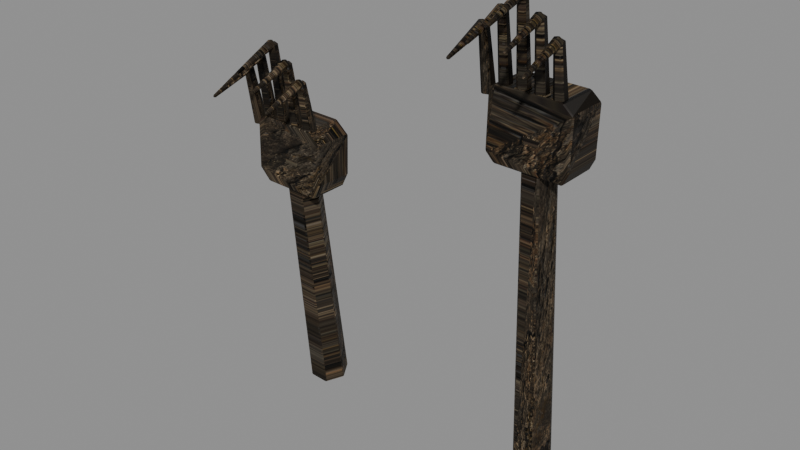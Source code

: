 # Source: MenuGraspingHands.blend  (saved by Blender 5.2.45; exported with 4.5.12 LTS)
import bpy
from mathutils import Matrix  # noqa: F401  (used for matrix-valued properties, if any)

bpy.ops.wm.read_factory_settings(use_empty=True)
scene = bpy.context.scene
scene.name = 'Scene'

# ---- images (referenced by path relative to the original .blend; pixels are not part of the script)
import os
ASSET_DIR = os.environ.get("B2B_ASSET_DIR", "")  # directory of the original .blend (textures are referenced by path, not embedded)
HERE = os.path.dirname(os.path.abspath(__file__))  # packed textures are extracted next to this script under _unpacked/

def load_image(name, relpath, width, height, colorspace="sRGB"):
    """Load a texture the original file referenced (path relative to the .blend, or extracted next to this script)."""
    p = next((c for c in (os.path.join(HERE, relpath), os.path.join(ASSET_DIR, relpath)) if relpath and os.path.exists(c)), "")
    if p:
        img = bpy.data.images.load(p, check_existing=True)
        img.name = name
    else:  # same state as the original file: an image datablock whose file is absent (Cycles renders it pink)
        img = bpy.data.images.new(name, width, height)
        img.source = "FILE"
        img.filepath = "//" + (relpath or name)
    img.colorspace_settings.name = colorspace
    return img
img_menufortressstone_png = load_image('MenuFortressStone.png', '_unpacked/MenuFortressStone.58a9e0ec.png', 1254, 1254, 'sRGB')
img_menufortressstonenormal_png = load_image('MenuFortressStoneNormal.png', '_unpacked/MenuFortressStoneNormal.43822929.png', 1254, 1254, 'Non-Color')

# ---- materials (node trees are filled in below, after node groups)
mat_menubone = bpy.data.materials.new('MenuBone')
mat_menubone.diffuse_color = (0.12, 0.105, 0.075, 1.0)

# ---- material node trees
mat_menubone.use_nodes = True; mat_menubone.node_tree.nodes.clear()
_N = mat_menubone.node_tree.nodes; _L = mat_menubone.node_tree.links
n0 = _N.new('ShaderNodeOutputMaterial'); n0.name = 'Material Output'; n0.location = (0, 0)
n1 = _N.new('ShaderNodeRGB'); n1.name = 'Color'; n1.location = (0, 0)
n1.outputs[0].default_value = (0.62, 0.52, 0.37, 1.0)
n2 = _N.new('ShaderNodeTexImage'); n2.name = 'Image Texture'; n2.location = (0, 0)
n2.image = img_menufortressstone_png
n3 = _N.new('ShaderNodeMixRGB'); n3.name = 'Mix (Legacy)'; n3.location = (0, 0)
n3.blend_type = 'MULTIPLY'
n3.inputs[0].default_value = 1.0
n4 = _N.new('ShaderNodeBsdfPrincipled'); n4.name = 'Principled BSDF'; n4.location = (0, 0)
n4.inputs[2].default_value = 0.5345
n4.inputs[10].default_value = 0.005
n4.inputs[13].default_value = 0.18
n5 = _N.new('ShaderNodeTexImage'); n5.name = 'Image Texture.001'; n5.location = (0, 0)
n5.image = img_menufortressstonenormal_png
n6 = _N.new('ShaderNodeNormalMap'); n6.name = 'Normal Map'; n6.location = (0, 0)
n6.width = 160
n6.inputs[0].default_value = 0.8
_L.new(n2.outputs[0], n3.inputs[1])
_L.new(n1.outputs[0], n3.inputs[2])
_L.new(n3.outputs[0], n4.inputs[0])
_L.new(n5.outputs[0], n6.inputs[1])
_L.new(n6.outputs[0], n4.inputs[5])
_L.new(n4.outputs[0], n0.inputs[0])
n0.is_active_output = True

# ---- meshes
me_menugraspinghands = bpy.data.meshes.new('MenuGraspingHands')
me_menugraspinghands.from_pydata([(-0.3449, 0.0, -0.197), (-0.3179, -0.04702, -0.2061), (-0.263, -0.04702, -0.2091), (-0.2351, -6.649e-18, -0.203), (-0.2621, 0.04702, -0.1939), (-0.317, 0.04702, -0.1909), (-0.2929, -0.12, 0.5423), (-0.2718, -0.1568, 0.5352), (-0.2289, -0.1568, 0.5329), (-0.2071, -0.12, 0.5377), (-0.2282, -0.08324, 0.5448), (-0.2711, -0.08324, 0.5471), (-0.3357, -0.155, 0.452), (-0.1765, -0.155, 0.4477), (-0.1564, -0.155, 0.4884), (-0.1535, -0.155, 0.5955), (-0.1906, -0.155, 0.6282), (-0.3404, -0.155, 0.6322), (-0.363, -0.155, 0.6138), (-0.3665, -0.155, 0.4845), (-0.3357, -0.045, 0.452), (-0.1765, -0.045, 0.4477), (-0.1564, -0.045, 0.4884), (-0.1535, -0.045, 0.5955), (-0.1906, -0.045, 0.6282), (-0.3404, -0.045, 0.6322), (-0.363, -0.045, 0.6138), (-0.3665, -0.045, 0.4845), (-0.399, -0.13, 0.6012), (-0.3861, -0.1475, 0.596), (-0.3648, -0.1408, 0.5963), (-0.3645, -0.1192, 0.6017), (-0.3856, -0.1125, 0.6047), (-0.384, -0.17, 0.7609), (-0.3745, -0.1829, 0.7571), (-0.3588, -0.178, 0.7573), (-0.3586, -0.162, 0.7613), (-0.3741, -0.1571, 0.7635), (-0.356, -0.17, 0.76), (-0.3657, -0.1747, 0.7725), (-0.3813, -0.1729, 0.7677), (-0.3813, -0.1671, 0.7523), (-0.3657, -0.1653, 0.7475), (-0.365, -0.29, 0.715), (-0.3685, -0.2917, 0.7195), (-0.374, -0.291, 0.7178), (-0.374, -0.289, 0.7122), (-0.3685, -0.2883, 0.7105), (-0.354, -0.13, 0.6009), (-0.341, -0.1477, 0.5968), (-0.3198, -0.141, 0.597), (-0.3195, -0.119, 0.6014), (-0.3407, -0.1123, 0.6038), (-0.339, -0.17, 0.8007), (-0.3295, -0.1831, 0.7976), (-0.3138, -0.1781, 0.7978), (-0.3136, -0.1619, 0.801), (-0.3292, -0.1569, 0.8028), (-0.311, -0.17, 0.8), (-0.3207, -0.1747, 0.8125), (-0.3363, -0.1729, 0.8077), (-0.3363, -0.1671, 0.7923), (-0.3207, -0.1653, 0.7875), (-0.32, -0.29, 0.755), (-0.3235, -0.2917, 0.7595), (-0.329, -0.291, 0.7578), (-0.329, -0.289, 0.7522), (-0.3235, -0.2883, 0.7505), (-0.309, -0.13, 0.6008), (-0.296, -0.1478, 0.5973), (-0.2747, -0.141, 0.5975), (-0.2746, -0.119, 0.6012), (-0.2957, -0.1122, 0.6032), (-0.294, -0.17, 0.8406), (-0.2844, -0.1831, 0.838), (-0.2687, -0.1781, 0.8382), (-0.2686, -0.1619, 0.8409), (-0.2842, -0.1569, 0.8424), (-0.266, -0.17, 0.84), (-0.2757, -0.1747, 0.8525), (-0.2913, -0.1729, 0.8477), (-0.2913, -0.1671, 0.8323), (-0.2757, -0.1653, 0.8275), (-0.275, -0.29, 0.795), (-0.2785, -0.2917, 0.7995), (-0.284, -0.291, 0.7978), (-0.284, -0.289, 0.7922), (-0.2785, -0.2883, 0.7905), (-0.264, -0.13, 0.6009), (-0.251, -0.1477, 0.5968), (-0.2298, -0.141, 0.597), (-0.2295, -0.119, 0.6014), (-0.2507, -0.1123, 0.6038), (-0.249, -0.17, 0.8007), (-0.2395, -0.1831, 0.7976), (-0.2238, -0.1781, 0.7978), (-0.2236, -0.1619, 0.801), (-0.2392, -0.1569, 0.8028), (-0.221, -0.17, 0.8), (-0.2307, -0.1747, 0.8125), (-0.2463, -0.1729, 0.8077), (-0.2463, -0.1671, 0.7923), (-0.2307, -0.1653, 0.7875), (-0.23, -0.29, 0.755), (-0.2335, -0.2917, 0.7595), (-0.239, -0.291, 0.7578), (-0.239, -0.289, 0.7522), (-0.2335, -0.2883, 0.7505), (-0.219, -0.13, 0.6012), (-0.2061, -0.1475, 0.596), (-0.1848, -0.1408, 0.5963), (-0.1845, -0.1192, 0.6017), (-0.2056, -0.1125, 0.6047), (-0.204, -0.17, 0.7609), (-0.1945, -0.1829, 0.7571), (-0.1788, -0.178, 0.7573), (-0.1786, -0.162, 0.7613), (-0.1941, -0.1571, 0.7635), (-0.176, -0.17, 0.76), (-0.1857, -0.1747, 0.7725), (-0.2013, -0.1729, 0.7677), (-0.2013, -0.1671, 0.7523), (-0.1857, -0.1653, 0.7475), (-0.185, -0.29, 0.715), (-0.1885, -0.2917, 0.7195), (-0.194, -0.291, 0.7178), (-0.194, -0.289, 0.7122), (-0.1885, -0.2883, 0.7105), (0.365, 0.0, -0.1978), (0.3923, -0.04729, -0.2046), (0.4472, -0.04729, -0.2068), (0.475, -6.687e-18, -0.2022), (0.4477, 0.04729, -0.1954), (0.3928, 0.04729, -0.1932), (0.417, -0.12, 0.7917), (0.4383, -0.157, 0.7864), (0.4813, -0.157, 0.7847), (0.503, -0.12, 0.7883), (0.4817, -0.08303, 0.7936), (0.4387, -0.08303, 0.7953), (0.3658, -0.155, 0.7017), (0.5397, -0.155, 0.6982), (0.5538, -0.155, 0.7273), (0.5563, -0.155, 0.8553), (0.5297, -0.155, 0.8784), (0.3626, -0.155, 0.8818), (0.3465, -0.155, 0.8685), (0.3437, -0.155, 0.7247), (0.3658, -0.045, 0.7017), (0.5397, -0.045, 0.6982), (0.5538, -0.045, 0.7273), (0.5563, -0.045, 0.8553), (0.5297, -0.045, 0.8784), (0.3626, -0.045, 0.8818), (0.3465, -0.045, 0.8685), (0.3437, -0.045, 0.7247), (0.311, -0.13, 0.8512), (0.3239, -0.1475, 0.846), (0.3452, -0.1408, 0.8463), (0.3455, -0.1192, 0.8517), (0.3244, -0.1125, 0.8547), (0.326, -0.17, 1.011), (0.3355, -0.1829, 1.007), (0.3512, -0.178, 1.007), (0.3514, -0.162, 1.011), (0.3359, -0.1571, 1.013), (0.354, -0.17, 1.01), (0.3443, -0.1747, 1.022), (0.3287, -0.1729, 1.018), (0.3287, -0.1671, 1.002), (0.3443, -0.1653, 0.9975), (0.345, -0.29, 0.965), (0.3415, -0.2917, 0.9695), (0.336, -0.291, 0.9678), (0.336, -0.289, 0.9622), (0.3415, -0.2883, 0.9605), (0.356, -0.13, 0.8509), (0.369, -0.1477, 0.8468), (0.3902, -0.141, 0.847), (0.3905, -0.119, 0.8514), (0.3693, -0.1123, 0.8538), (0.371, -0.17, 1.051), (0.3805, -0.1831, 1.048), (0.3962, -0.1781, 1.048), (0.3964, -0.1619, 1.051), (0.3808, -0.1569, 1.053), (0.399, -0.17, 1.05), (0.3893, -0.1747, 1.062), (0.3737, -0.1729, 1.058), (0.3737, -0.1671, 1.042), (0.3893, -0.1653, 1.038), (0.39, -0.29, 1.005), (0.3865, -0.2917, 1.009), (0.381, -0.291, 1.008), (0.381, -0.289, 1.002), (0.3865, -0.2883, 1.001), (0.401, -0.13, 0.8508), (0.414, -0.1478, 0.8473), (0.4353, -0.141, 0.8475), (0.4354, -0.119, 0.8512), (0.4143, -0.1122, 0.8532), (0.416, -0.17, 1.091), (0.4256, -0.1831, 1.088), (0.4413, -0.1781, 1.088), (0.4414, -0.1619, 1.091), (0.4258, -0.1569, 1.092), (0.444, -0.17, 1.09), (0.4343, -0.1747, 1.102), (0.4187, -0.1729, 1.098), (0.4187, -0.1671, 1.082), (0.4343, -0.1653, 1.078), (0.435, -0.29, 1.045), (0.4315, -0.2917, 1.049), (0.426, -0.291, 1.048), (0.426, -0.289, 1.042), (0.4315, -0.2883, 1.041), (0.446, -0.13, 0.8509), (0.459, -0.1477, 0.8468), (0.4802, -0.141, 0.847), (0.4805, -0.119, 0.8514), (0.4593, -0.1123, 0.8538), (0.461, -0.17, 1.051), (0.4705, -0.1831, 1.048), (0.4862, -0.1781, 1.048), (0.4864, -0.1619, 1.051), (0.4708, -0.1569, 1.053), (0.489, -0.17, 1.05), (0.4793, -0.1747, 1.062), (0.4637, -0.1729, 1.058), (0.4637, -0.1671, 1.042), (0.4793, -0.1653, 1.038), (0.48, -0.29, 1.005), (0.4765, -0.2917, 1.009), (0.471, -0.291, 1.008), (0.471, -0.289, 1.002), (0.4765, -0.2883, 1.001), (0.491, -0.13, 0.8512), (0.5039, -0.1475, 0.846), (0.5252, -0.1408, 0.8463), (0.5255, -0.1192, 0.8517), (0.5044, -0.1125, 0.8547), (0.506, -0.17, 1.011), (0.5155, -0.1829, 1.007), (0.5312, -0.178, 1.007), (0.5314, -0.162, 1.011), (0.5159, -0.1571, 1.013), (0.534, -0.17, 1.01), (0.5243, -0.1747, 1.022), (0.5087, -0.1729, 1.018), (0.5087, -0.1671, 1.002), (0.5243, -0.1653, 0.9975), (0.525, -0.29, 0.965), (0.5215, -0.2917, 0.9695), (0.516, -0.291, 0.9678), (0.516, -0.289, 0.9622), (0.5215, -0.2883, 0.9605)], [], [(5, 4, 3, 2, 1, 0), (6, 7, 8, 9, 10, 11), (0, 1, 7, 6), (1, 2, 8, 7), (2, 3, 9, 8), (3, 4, 10, 9), (4, 5, 11, 10), (5, 0, 6, 11), (12, 13, 14, 15, 16, 17, 18, 19), (27, 26, 25, 24, 23, 22, 21, 20), (12, 20, 21, 13), (13, 21, 22, 14), (14, 22, 23, 15), (15, 23, 24, 16), (16, 24, 25, 17), (17, 25, 26, 18), (18, 26, 27, 19), (19, 27, 20, 12), (32, 31, 30, 29, 28), (33, 34, 35, 36, 37), (28, 29, 34, 33), (29, 30, 35, 34), (30, 31, 36, 35), (31, 32, 37, 36), (32, 28, 33, 37), (42, 41, 40, 39, 38), (43, 44, 45, 46, 47), (38, 39, 44, 43), (39, 40, 45, 44), (40, 41, 46, 45), (41, 42, 47, 46), (42, 38, 43, 47), (52, 51, 50, 49, 48), (53, 54, 55, 56, 57), (48, 49, 54, 53), (49, 50, 55, 54), (50, 51, 56, 55), (51, 52, 57, 56), (52, 48, 53, 57), (62, 61, 60, 59, 58), (63, 64, 65, 66, 67), (58, 59, 64, 63), (59, 60, 65, 64), (60, 61, 66, 65), (61, 62, 67, 66), (62, 58, 63, 67), (72, 71, 70, 69, 68), (73, 74, 75, 76, 77), (68, 69, 74, 73), (69, 70, 75, 74), (70, 71, 76, 75), (71, 72, 77, 76), (72, 68, 73, 77), (82, 81, 80, 79, 78), (83, 84, 85, 86, 87), (78, 79, 84, 83), (79, 80, 85, 84), (80, 81, 86, 85), (81, 82, 87, 86), (82, 78, 83, 87), (92, 91, 90, 89, 88), (93, 94, 95, 96, 97), (88, 89, 94, 93), (89, 90, 95, 94), (90, 91, 96, 95), (91, 92, 97, 96), (92, 88, 93, 97), (102, 101, 100, 99, 98), (103, 104, 105, 106, 107), (98, 99, 104, 103), (99, 100, 105, 104), (100, 101, 106, 105), (101, 102, 107, 106), (102, 98, 103, 107), (112, 111, 110, 109, 108), (113, 114, 115, 116, 117), (108, 109, 114, 113), (109, 110, 115, 114), (110, 111, 116, 115), (111, 112, 117, 116), (112, 108, 113, 117), (122, 121, 120, 119, 118), (123, 124, 125, 126, 127), (118, 119, 124, 123), (119, 120, 125, 124), (120, 121, 126, 125), (121, 122, 127, 126), (122, 118, 123, 127), (133, 132, 131, 130, 129, 128), (134, 135, 136, 137, 138, 139), (128, 129, 135, 134), (129, 130, 136, 135), (130, 131, 137, 136), (131, 132, 138, 137), (132, 133, 139, 138), (133, 128, 134, 139), (140, 141, 142, 143, 144, 145, 146, 147), (155, 154, 153, 152, 151, 150, 149, 148), (140, 148, 149, 141), (141, 149, 150, 142), (142, 150, 151, 143), (143, 151, 152, 144), (144, 152, 153, 145), (145, 153, 154, 146), (146, 154, 155, 147), (147, 155, 148, 140), (160, 159, 158, 157, 156), (161, 162, 163, 164, 165), (156, 157, 162, 161), (157, 158, 163, 162), (158, 159, 164, 163), (159, 160, 165, 164), (160, 156, 161, 165), (170, 169, 168, 167, 166), (171, 172, 173, 174, 175), (166, 167, 172, 171), (167, 168, 173, 172), (168, 169, 174, 173), (169, 170, 175, 174), (170, 166, 171, 175), (180, 179, 178, 177, 176), (181, 182, 183, 184, 185), (176, 177, 182, 181), (177, 178, 183, 182), (178, 179, 184, 183), (179, 180, 185, 184), (180, 176, 181, 185), (190, 189, 188, 187, 186), (191, 192, 193, 194, 195), (186, 187, 192, 191), (187, 188, 193, 192), (188, 189, 194, 193), (189, 190, 195, 194), (190, 186, 191, 195), (200, 199, 198, 197, 196), (201, 202, 203, 204, 205), (196, 197, 202, 201), (197, 198, 203, 202), (198, 199, 204, 203), (199, 200, 205, 204), (200, 196, 201, 205), (210, 209, 208, 207, 206), (211, 212, 213, 214, 215), (206, 207, 212, 211), (207, 208, 213, 212), (208, 209, 214, 213), (209, 210, 215, 214), (210, 206, 211, 215), (220, 219, 218, 217, 216), (221, 222, 223, 224, 225), (216, 217, 222, 221), (217, 218, 223, 222), (218, 219, 224, 223), (219, 220, 225, 224), (220, 216, 221, 225), (230, 229, 228, 227, 226), (231, 232, 233, 234, 235), (226, 227, 232, 231), (227, 228, 233, 232), (228, 229, 234, 233), (229, 230, 235, 234), (230, 226, 231, 235), (240, 239, 238, 237, 236), (241, 242, 243, 244, 245), (236, 237, 242, 241), (237, 238, 243, 242), (238, 239, 244, 243), (239, 240, 245, 244), (240, 236, 241, 245), (250, 249, 248, 247, 246), (251, 252, 253, 254, 255), (246, 247, 252, 251), (247, 248, 253, 252), (248, 249, 254, 253), (249, 250, 255, 254), (250, 246, 251, 255)])
_uv = me_menugraspinghands.uv_layers.new(name='UVMap')
_uv.uv.foreach_set('vector', [523.7, 662.8, 523.7, 662.8, 523.7, 662.8, 523.7, 662.8, 523.7, 662.8, 523.7, 662.7, 523.8, 662.8, 523.8, 662.8, 523.8, 662.8, 523.8, 662.8, 523.7, 662.8, 523.8, 662.8, 523.8, 662.9, 523.8, 662.9, 523.4, 662.8, 523.4, 662.8, 523.8, 662.8, 523.8, 662.8, 523.5, 662.7, 523.5, 662.7, 523.8, 662.9, 523.8, 662.9, 523.4, 662.8, 523.4, 662.8, 523.8, 662.9, 523.8, 663.0, 523.4, 662.8, 523.4, 662.8, 523.8, 662.8, 523.8, 662.8, 523.5, 662.7, 523.5, 662.7, 523.8, 663.0, 523.8, 662.9, 523.4, 662.8, 523.4, 662.8, 523.5, 662.7, 523.5, 662.8, 523.5, 662.8, 523.4, 662.7, 523.4, 662.7, 523.4, 662.6, 523.4, 662.6, 523.5, 662.7, 523.5, 662.7, 523.4, 662.6, 523.4, 662.6, 523.4, 662.7, 523.4, 662.7, 523.5, 662.8, 523.5, 662.8, 523.5, 662.7, 523.8, 662.8, 523.7, 662.8, 523.7, 662.8, 523.8, 662.9, 523.5, 662.8, 523.5, 662.8, 523.4, 662.8, 523.5, 662.8, 523.5, 662.8, 523.4, 662.8, 523.4, 662.8, 523.4, 662.7, 523.8, 662.9, 523.7, 662.8, 523.7, 662.8, 523.8, 662.8, 523.8, 662.8, 523.7, 662.8, 523.7, 662.8, 523.8, 662.8, 523.8, 662.8, 523.7, 662.8, 523.8, 662.7, 523.8, 662.8, 523.4, 662.7, 523.4, 662.8, 523.4, 662.8, 523.5, 662.8, 523.5, 662.8, 523.4, 662.8, 523.5, 662.8, 523.5, 662.8, 523.8, 662.7, 523.8, 662.8, 523.8, 662.8, 523.8, 662.8, 523.8, 662.7, 523.8, 662.8, 523.8, 662.8, 523.8, 662.8, 523.8, 662.8, 523.8, 662.8, 523.4, 662.8, 523.4, 662.7, 523.3, 662.7, 523.3, 662.7, 523.5, 662.6, 523.4, 662.6, 523.4, 662.6, 523.4, 662.6, 523.4, 662.7, 523.4, 662.8, 523.3, 662.7, 523.3, 662.7, 523.4, 662.6, 523.4, 662.6, 523.4, 662.6, 523.4, 662.6, 523.4, 662.8, 523.4, 662.8, 523.3, 662.7, 523.3, 662.7, 523.4, 662.6, 523.4, 662.6, 523.4, 662.6, 523.4, 662.6, 523.4, 662.6, 523.4, 662.6, 523.4, 662.6, 523.4, 662.6, 523.4, 662.6, 523.4, 662.6, 523.3, 662.7, 523.3, 662.7, 523.4, 662.7, 523.4, 662.7, 523.8, 662.8, 523.8, 662.8, 523.9, 662.8, 523.9, 662.8, 523.3, 662.7, 523.3, 662.7, 523.4, 662.7, 523.4, 662.7, 523.8, 662.8, 523.8, 662.8, 523.9, 662.8, 523.9, 662.8, 523.3, 662.7, 523.3, 662.7, 523.4, 662.7, 523.4, 662.7, 523.8, 662.8, 523.8, 662.8, 523.8, 662.8, 523.8, 662.8, 523.8, 662.8, 523.8, 662.8, 523.8, 662.8, 523.8, 662.8, 523.8, 662.8, 523.8, 662.8, 523.4, 662.8, 523.4, 662.7, 523.3, 662.7, 523.3, 662.7, 523.4, 662.7, 523.4, 662.7, 523.3, 662.6, 523.3, 662.6, 523.4, 662.7, 523.4, 662.8, 523.3, 662.7, 523.3, 662.7, 523.4, 662.7, 523.4, 662.7, 523.3, 662.6, 523.3, 662.6, 523.4, 662.8, 523.4, 662.8, 523.3, 662.7, 523.3, 662.7, 523.4, 662.6, 523.4, 662.6, 523.3, 662.6, 523.3, 662.6, 523.3, 662.6, 523.4, 662.6, 523.4, 662.6, 523.4, 662.6, 523.4, 662.6, 523.4, 662.6, 523.3, 662.7, 523.3, 662.7, 523.4, 662.7, 523.4, 662.7, 523.8, 662.8, 523.8, 662.8, 523.9, 662.8, 523.9, 662.8, 523.3, 662.7, 523.3, 662.7, 523.4, 662.7, 523.4, 662.7, 523.8, 662.8, 523.8, 662.8, 523.9, 662.8, 523.9, 662.8, 523.3, 662.7, 523.3, 662.7, 523.4, 662.7, 523.4, 662.7, 523.8, 662.8, 523.8, 662.8, 523.8, 662.8, 523.8, 662.8, 523.8, 662.8, 523.8, 662.8, 523.8, 662.8, 523.8, 662.8, 523.8, 662.8, 523.8, 662.8, 523.4, 662.8, 523.4, 662.7, 523.3, 662.7, 523.3, 662.7, 523.4, 662.7, 523.4, 662.7, 523.3, 662.6, 523.3, 662.6, 523.4, 662.7, 523.4, 662.8, 523.3, 662.7, 523.3, 662.7, 523.4, 662.7, 523.4, 662.7, 523.3, 662.6, 523.3, 662.6, 523.4, 662.8, 523.4, 662.8, 523.3, 662.7, 523.3, 662.7, 523.3, 662.6, 523.3, 662.6, 523.3, 662.6, 523.3, 662.6, 523.3, 662.7, 523.3, 662.7, 523.3, 662.7, 523.3, 662.6, 523.3, 662.6, 523.3, 662.7, 523.3, 662.7, 523.3, 662.7, 523.3, 662.6, 523.3, 662.6, 523.8, 662.8, 523.8, 662.8, 523.9, 662.8, 523.9, 662.8, 523.3, 662.7, 523.3, 662.7, 523.3, 662.6, 523.3, 662.6, 523.8, 662.8, 523.8, 662.8, 523.9, 662.8, 523.9, 662.8, 523.3, 662.7, 523.3, 662.7, 523.3, 662.6, 523.3, 662.6, 523.8, 662.8, 523.8, 662.8, 523.8, 662.8, 523.8, 662.8, 523.8, 662.8, 523.8, 662.8, 523.8, 662.8, 523.8, 662.8, 523.8, 662.8, 523.8, 662.8, 523.4, 662.8, 523.4, 662.7, 523.3, 662.7, 523.3, 662.7, 523.4, 662.7, 523.4, 662.7, 523.3, 662.7, 523.3, 662.7, 523.4, 662.7, 523.4, 662.8, 523.3, 662.7, 523.3, 662.7, 523.4, 662.7, 523.4, 662.7, 523.3, 662.7, 523.3, 662.7, 523.4, 662.8, 523.4, 662.8, 523.3, 662.7, 523.3, 662.7, 523.3, 662.7, 523.3, 662.7, 523.3, 662.7, 523.3, 662.7, 523.3, 662.7, 523.4, 662.7, 523.3, 662.7, 523.4, 662.7, 523.4, 662.7, 523.4, 662.7, 523.3, 662.7, 523.3, 662.7, 523.4, 662.7, 523.4, 662.7, 523.8, 662.8, 523.8, 662.8, 523.8, 662.8, 523.8, 662.9, 523.3, 662.7, 523.3, 662.7, 523.4, 662.7, 523.4, 662.7, 523.8, 662.8, 523.8, 662.8, 523.8, 662.8, 523.8, 662.8, 523.3, 662.7, 523.3, 662.7, 523.4, 662.7, 523.4, 662.7, 523.8, 662.8, 523.8, 662.8, 523.8, 662.8, 523.8, 662.8, 523.8, 662.8, 523.8, 662.8, 523.8, 662.9, 523.8, 662.9, 523.8, 662.9, 523.8, 662.8, 523.4, 662.8, 523.4, 662.7, 523.3, 662.7, 523.3, 662.7, 523.4, 662.7, 523.4, 662.7, 523.3, 662.7, 523.3, 662.7, 523.4, 662.7, 523.4, 662.8, 523.3, 662.7, 523.3, 662.7, 523.4, 662.7, 523.4, 662.7, 523.3, 662.7, 523.3, 662.7, 523.4, 662.8, 523.4, 662.8, 523.3, 662.7, 523.3, 662.7, 523.3, 662.7, 523.3, 662.7, 523.3, 662.7, 523.3, 662.7, 523.3, 662.7, 523.4, 662.7, 523.4, 662.7, 523.4, 662.7, 523.4, 662.7, 523.4, 662.7, 523.3, 662.7, 523.3, 662.7, 523.4, 662.7, 523.4, 662.7, 523.8, 662.9, 523.8, 662.8, 523.8, 662.9, 523.8, 662.9, 523.3, 662.7, 523.3, 662.7, 523.4, 662.7, 523.4, 662.7, 523.8, 662.8, 523.8, 662.9, 523.8, 662.9, 523.8, 662.9, 523.3, 662.7, 523.3, 662.7, 523.4, 662.7, 523.4, 662.7, 523.6, 663.1, 523.6, 663.1, 523.6, 663.1, 523.6, 663.1, 523.6, 663.1, 523.6, 663.1, 523.6, 663.1, 523.6, 663.1, 523.6, 663.2, 523.6, 663.2, 523.6, 663.1, 523.6, 663.1, 523.8, 662.9, 523.8, 662.9, 523.3, 662.7, 523.3, 662.7, 523.7, 663.1, 523.7, 663.2, 523.2, 663.0, 523.2, 663.0, 523.8, 662.9, 523.8, 663.0, 523.4, 662.7, 523.4, 662.6, 523.8, 663.0, 523.7, 663.0, 523.3, 662.7, 523.4, 662.7, 523.6, 663.2, 523.7, 663.1, 523.2, 662.9, 523.2, 662.9, 523.8, 663.0, 523.8, 662.9, 523.3, 662.7, 523.3, 662.7, 523.3, 662.9, 523.2, 663.0, 523.2, 663.0, 523.2, 662.9, 523.2, 662.9, 523.2, 662.9, 523.2, 662.8, 523.3, 662.9, 523.3, 662.9, 523.2, 662.8, 523.2, 662.9, 523.2, 662.9, 523.2, 662.9, 523.2, 663.0, 523.2, 663.0, 523.3, 662.9, 523.6, 663.1, 523.6, 663.1, 523.6, 663.2, 523.6, 663.2, 523.4, 662.7, 523.4, 662.7, 523.4, 662.7, 523.4, 662.7, 523.4, 662.7, 523.4, 662.7, 523.3, 662.7, 523.3, 662.6, 523.6, 663.2, 523.6, 663.2, 523.6, 663.2, 523.6, 663.2, 523.6, 663.2, 523.6, 663.2, 523.6, 663.1, 523.6, 663.1, 523.6, 663.1, 523.6, 663.1, 523.6, 663.1, 523.7, 663.1, 523.3, 662.6, 523.3, 662.7, 523.4, 662.7, 523.4, 662.7, 523.4, 662.7, 523.4, 662.7, 523.4, 662.7, 523.4, 662.7, 523.6, 663.1, 523.6, 663.1, 523.6, 663.1, 523.7, 663.1, 523.6, 663.1, 523.7, 663.1, 523.7, 663.1, 523.7, 663.1, 523.7, 663.1, 523.7, 663.1, 523.3, 662.6, 523.3, 662.6, 523.3, 662.6, 523.3, 662.6, 523.2, 662.8, 523.2, 662.9, 523.1, 662.8, 523.2, 662.8, 523.3, 662.6, 523.3, 662.6, 523.3, 662.6, 523.3, 662.6, 523.2, 662.9, 523.2, 662.8, 523.1, 662.8, 523.1, 662.8, 523.3, 662.7, 523.3, 662.6, 523.3, 662.6, 523.3, 662.6, 523.2, 662.8, 523.2, 662.8, 523.1, 662.8, 523.1, 662.8, 523.1, 662.8, 523.2, 662.8, 523.2, 662.8, 523.2, 662.8, 523.2, 662.8, 523.2, 662.8, 523.3, 662.6, 523.3, 662.6, 523.3, 662.5, 523.3, 662.5, 523.7, 663.1, 523.7, 663.1, 523.7, 663.1, 523.7, 663.1, 523.3, 662.6, 523.3, 662.6, 523.3, 662.5, 523.3, 662.5, 523.7, 663.1, 523.7, 663.1, 523.7, 663.1, 523.7, 663.1, 523.3, 662.6, 523.3, 662.6, 523.3, 662.5, 523.3, 662.5, 523.6, 663.1, 523.6, 663.1, 523.6, 663.1, 523.6, 663.1, 523.6, 663.1, 523.7, 663.1, 523.7, 663.1, 523.6, 663.1, 523.6, 663.1, 523.6, 663.1, 523.3, 662.6, 523.3, 662.6, 523.3, 662.6, 523.3, 662.6, 523.2, 662.9, 523.2, 662.9, 523.1, 662.8, 523.1, 662.8, 523.3, 662.6, 523.3, 662.6, 523.3, 662.6, 523.3, 662.6, 523.2, 662.9, 523.2, 662.9, 523.1, 662.8, 523.1, 662.8, 523.3, 662.7, 523.3, 662.6, 523.3, 662.6, 523.3, 662.6, 523.1, 662.8, 523.1, 662.8, 523.1, 662.8, 523.1, 662.8, 523.1, 662.8, 523.1, 662.8, 523.1, 662.8, 523.1, 662.8, 523.1, 662.8, 523.1, 662.8, 523.3, 662.6, 523.3, 662.6, 523.3, 662.5, 523.3, 662.5, 523.6, 663.1, 523.7, 663.1, 523.7, 663.2, 523.7, 663.2, 523.3, 662.6, 523.3, 662.6, 523.3, 662.5, 523.3, 662.5, 523.7, 663.1, 523.6, 663.1, 523.7, 663.2, 523.7, 663.2, 523.3, 662.6, 523.3, 662.6, 523.3, 662.5, 523.3, 662.5, 523.6, 663.1, 523.6, 663.1, 523.6, 663.1, 523.6, 663.1, 523.6, 663.1, 523.6, 663.1, 523.6, 663.1, 523.6, 663.1, 523.6, 663.1, 523.6, 663.1, 523.3, 662.6, 523.3, 662.6, 523.2, 662.6, 523.2, 662.6, 523.2, 662.9, 523.2, 662.9, 523.1, 662.8, 523.1, 662.8, 523.3, 662.6, 523.3, 662.6, 523.2, 662.6, 523.2, 662.6, 523.2, 662.9, 523.2, 662.9, 523.1, 662.8, 523.1, 662.8, 523.3, 662.7, 523.3, 662.6, 523.2, 662.6, 523.2, 662.6, 523.1, 662.8, 523.1, 662.8, 523.1, 662.8, 523.1, 662.8, 523.1, 662.8, 523.1, 662.8, 523.1, 662.8, 523.1, 662.8, 523.1, 662.8, 523.1, 662.8, 523.2, 662.6, 523.2, 662.6, 523.3, 662.5, 523.3, 662.5, 523.6, 663.1, 523.6, 663.1, 523.7, 663.2, 523.7, 663.2, 523.2, 662.6, 523.2, 662.6, 523.3, 662.5, 523.3, 662.5, 523.6, 663.1, 523.6, 663.1, 523.7, 663.2, 523.7, 663.2, 523.2, 662.6, 523.2, 662.6, 523.3, 662.5, 523.3, 662.5, 523.6, 663.1, 523.6, 663.2, 523.6, 663.2, 523.6, 663.1, 523.6, 663.1, 523.6, 663.2, 523.6, 663.2, 523.6, 663.2, 523.6, 663.2, 523.6, 663.2, 523.3, 662.6, 523.3, 662.6, 523.3, 662.6, 523.3, 662.6, 523.2, 662.9, 523.2, 662.9, 523.1, 662.9, 523.1, 662.9, 523.3, 662.6, 523.3, 662.6, 523.3, 662.6, 523.3, 662.6, 523.2, 662.9, 523.2, 662.9, 523.1, 662.9, 523.1, 662.9, 523.3, 662.7, 523.3, 662.6, 523.3, 662.6, 523.3, 662.6, 523.1, 662.9, 523.1, 662.9, 523.1, 662.9, 523.1, 662.9, 523.1, 662.9, 523.1, 662.9, 523.1, 662.9, 523.1, 662.9, 523.1, 662.9, 523.1, 662.9, 523.3, 662.6, 523.3, 662.6, 523.3, 662.5, 523.3, 662.5, 523.6, 663.2, 523.6, 663.2, 523.7, 663.2, 523.7, 663.2, 523.3, 662.6, 523.3, 662.6, 523.3, 662.5, 523.3, 662.5, 523.6, 663.2, 523.6, 663.2, 523.7, 663.2, 523.7, 663.2, 523.3, 662.6, 523.3, 662.6, 523.3, 662.5, 523.3, 662.5, 523.6, 663.2, 523.6, 663.2, 523.6, 663.2, 523.6, 663.2, 523.6, 663.2, 523.6, 663.2, 523.6, 663.2, 523.6, 663.2, 523.6, 663.2, 523.6, 663.2, 523.3, 662.6, 523.3, 662.6, 523.3, 662.6, 523.3, 662.6, 523.2, 662.9, 523.2, 662.9, 523.1, 662.9, 523.1, 662.9, 523.3, 662.6, 523.3, 662.6, 523.3, 662.6, 523.3, 662.6, 523.2, 662.9, 523.2, 662.9, 523.1, 662.9, 523.1, 662.9, 523.3, 662.7, 523.3, 662.6, 523.3, 662.6, 523.3, 662.6, 523.1, 662.9, 523.1, 662.9, 523.1, 662.9, 523.1, 662.9, 523.1, 662.9, 523.1, 662.9, 523.1, 662.9, 523.1, 662.9, 523.1, 662.9, 523.1, 662.9, 523.3, 662.6, 523.3, 662.6, 523.3, 662.5, 523.3, 662.5, 523.6, 663.2, 523.6, 663.2, 523.7, 663.2, 523.7, 663.2, 523.3, 662.6, 523.3, 662.6, 523.3, 662.5, 523.3, 662.5, 523.6, 663.2, 523.6, 663.2, 523.7, 663.2, 523.7, 663.2, 523.3, 662.6, 523.3, 662.6, 523.3, 662.5, 523.3, 662.5])
me_menugraspinghands.materials.append(mat_menubone)
me_menugraspinghands.update()

# ---- objects
ob_menugraspinghands = bpy.data.objects.new('MenuGraspingHands', me_menugraspinghands)

# ---- transforms, parenting, visibility, modifiers, constraints
ob_menugraspinghands.location = (0.0, 0.0, 0.0)
_vg = ob_menugraspinghands.vertex_groups.new(name='Weathered surface')
_m = ob_menugraspinghands.modifiers.new('Stone edge wear', 'BEVEL')
_m.width = 0.025
_m.width_pct = 0.025

# ---- collection membership
scene.collection.objects.link(ob_menugraspinghands)

# ---- scene / render settings (as saved in the file)
scene.frame_start = 0; scene.frame_end = 96; scene.frame_set(1)
scene.render.engine = 'BLENDER_EEVEE_NEXT'
scene.render.bake_bias = 0.0
scene.render.bake_samples = 0
scene.render.compositor_device = 'GPU'
scene.eevee.use_volume_custom_range = False
scene.eevee.fast_gi_thickness_near = 0.1
scene.eevee.fast_gi_thickness_far = 0.0
scene.eevee.ray_tracing_options.screen_trace_thickness = 0.1
bpy.context.view_layer.update()

# ---- added for rendering (the .blend has no active camera and no usable light): camera, sun + grey world if the file has none
cam_auto = bpy.data.cameras.new('AutoCamera')
cam_auto.lens = 50.0
cam_auto.sensor_width = 36.0
cam_auto.clip_end = 1000.0
ob_auto_camera = bpy.data.objects.new('AutoCamera', cam_auto)
scene.collection.objects.link(ob_auto_camera)
ob_auto_camera.location = (1.60988, -1.95801, 1.67008)
ob_auto_camera.rotation_euler = (1.09748, -7.21219e-08, 0.694738)
scene.camera = ob_auto_camera
light_auto_sun = bpy.data.lights.new('AutoSun', 'SUN')
light_auto_sun.energy = 3.0
light_auto_sun.angle = 0.0523599
ob_auto_sun = bpy.data.objects.new('AutoSun', light_auto_sun)
scene.collection.objects.link(ob_auto_sun)
ob_auto_sun.rotation_euler = (0.872665, 0.174533, 0.523599)
if scene.world is None:
    world_auto = bpy.data.worlds.new('AutoWorld')
    world_auto.color = (0.3, 0.3, 0.3)
    scene.world = world_auto
bpy.context.view_layer.update()
